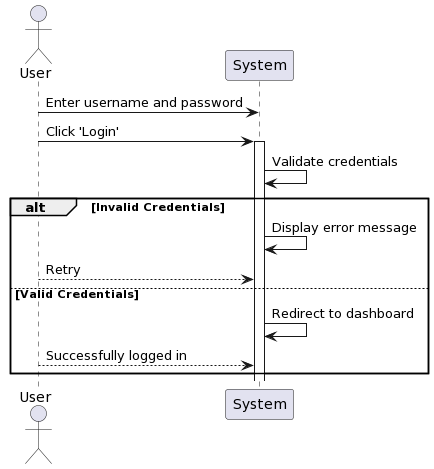

The diagram above was rendered by PlantUML. Its source (embedded in the PNG):
@startuml
actor User
participant "System" as Sys
User -> Sys: Enter username and password
User -> Sys: Click 'Login'
activate Sys
Sys -> Sys: Validate credentials
alt Invalid Credentials
  Sys -> Sys: Display error message
  User --> Sys: Retry
else Valid Credentials
  Sys -> Sys: Redirect to dashboard
  User --> Sys: Successfully logged in
end
@enduml